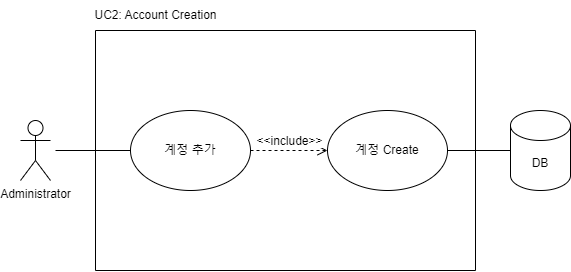

The diagram above was exported from draw.io. Its source (the exported page's mxGraphModel, read from the mxfile embedded in the PNG):
<mxGraphModel dx="1434" dy="746" grid="1" gridSize="10" guides="1" tooltips="1" connect="1" arrows="1" fold="1" page="1" pageScale="1" pageWidth="827" pageHeight="1169" math="0" shadow="0">
  <root>
    <mxCell id="0" />
    <mxCell id="1" parent="0" />
    <mxCell id="CR53ixgpCvahpAxhSsGo-2" value="계정 추가" style="ellipse;whiteSpace=wrap;html=1;" parent="1" vertex="1">
      <mxGeometry x="510" y="460" width="120" height="80" as="geometry" />
    </mxCell>
    <mxCell id="CR53ixgpCvahpAxhSsGo-3" value="Administrator" style="shape=umlActor;verticalLabelPosition=bottom;verticalAlign=top;html=1;outlineConnect=0;" parent="1" vertex="1">
      <mxGeometry x="400" y="470" width="30" height="60" as="geometry" />
    </mxCell>
    <mxCell id="CR53ixgpCvahpAxhSsGo-6" value="" style="endArrow=none;html=1;rounded=0;fontSize=12;startSize=8;endSize=8;curved=1;entryX=0;entryY=0.5;entryDx=0;entryDy=0;" parent="1" target="CR53ixgpCvahpAxhSsGo-2" edge="1">
      <mxGeometry width="50" height="50" relative="1" as="geometry">
        <mxPoint x="435" y="500" as="sourcePoint" />
        <mxPoint x="625" y="660" as="targetPoint" />
      </mxGeometry>
    </mxCell>
    <mxCell id="CR53ixgpCvahpAxhSsGo-10" value="" style="endArrow=none;html=1;rounded=0;" parent="1" edge="1">
      <mxGeometry width="50" height="50" relative="1" as="geometry">
        <mxPoint x="475" y="380" as="sourcePoint" />
        <mxPoint x="475" y="620" as="targetPoint" />
      </mxGeometry>
    </mxCell>
    <mxCell id="CR53ixgpCvahpAxhSsGo-11" value="" style="endArrow=none;html=1;rounded=0;" parent="1" edge="1">
      <mxGeometry width="50" height="50" relative="1" as="geometry">
        <mxPoint x="855" y="380" as="sourcePoint" />
        <mxPoint x="855" y="620" as="targetPoint" />
      </mxGeometry>
    </mxCell>
    <mxCell id="CR53ixgpCvahpAxhSsGo-12" value="" style="endArrow=none;html=1;rounded=0;" parent="1" edge="1">
      <mxGeometry width="50" height="50" relative="1" as="geometry">
        <mxPoint x="475" y="380" as="sourcePoint" />
        <mxPoint x="855" y="380" as="targetPoint" />
      </mxGeometry>
    </mxCell>
    <mxCell id="CR53ixgpCvahpAxhSsGo-13" value="" style="endArrow=none;html=1;rounded=0;" parent="1" edge="1">
      <mxGeometry width="50" height="50" relative="1" as="geometry">
        <mxPoint x="475" y="620" as="sourcePoint" />
        <mxPoint x="855" y="620" as="targetPoint" />
      </mxGeometry>
    </mxCell>
    <mxCell id="CR53ixgpCvahpAxhSsGo-14" value="UC2: Account Creation" style="text;html=1;align=center;verticalAlign=middle;resizable=0;points=[];autosize=1;strokeColor=none;fillColor=none;" parent="1" vertex="1">
      <mxGeometry x="460" y="350" width="150" height="30" as="geometry" />
    </mxCell>
    <mxCell id="uXrXzoKuAZ5pCOhTOIYe-1" value="DB" style="shape=cylinder3;whiteSpace=wrap;html=1;boundedLbl=1;backgroundOutline=1;size=15;" parent="1" vertex="1">
      <mxGeometry x="890" y="460" width="60" height="80" as="geometry" />
    </mxCell>
    <mxCell id="uXrXzoKuAZ5pCOhTOIYe-2" value="계정&lt;span style=&quot;background-color: initial;&quot;&gt;&amp;nbsp;Create&lt;/span&gt;" style="ellipse;whiteSpace=wrap;html=1;" parent="1" vertex="1">
      <mxGeometry x="707" y="460" width="120" height="80" as="geometry" />
    </mxCell>
    <mxCell id="uXrXzoKuAZ5pCOhTOIYe-3" value="&amp;lt;&amp;lt;include&amp;gt;&amp;gt;" style="html=1;verticalAlign=bottom;endArrow=open;dashed=1;endSize=8;curved=0;rounded=0;fontSize=12;exitX=1;exitY=0.5;exitDx=0;exitDy=0;entryX=0;entryY=0.5;entryDx=0;entryDy=0;" parent="1" source="CR53ixgpCvahpAxhSsGo-2" target="uXrXzoKuAZ5pCOhTOIYe-2" edge="1">
      <mxGeometry relative="1" as="geometry">
        <mxPoint x="620" y="510" as="sourcePoint" />
        <mxPoint x="555" y="790" as="targetPoint" />
      </mxGeometry>
    </mxCell>
    <mxCell id="uXrXzoKuAZ5pCOhTOIYe-4" value="" style="endArrow=none;html=1;rounded=0;fontSize=12;startSize=8;endSize=8;curved=1;entryX=0;entryY=0.5;entryDx=0;entryDy=0;exitX=1;exitY=0.5;exitDx=0;exitDy=0;entryPerimeter=0;" parent="1" source="uXrXzoKuAZ5pCOhTOIYe-2" target="uXrXzoKuAZ5pCOhTOIYe-1" edge="1">
      <mxGeometry width="50" height="50" relative="1" as="geometry">
        <mxPoint x="670" y="560" as="sourcePoint" />
        <mxPoint x="755" y="560" as="targetPoint" />
      </mxGeometry>
    </mxCell>
  </root>
</mxGraphModel>